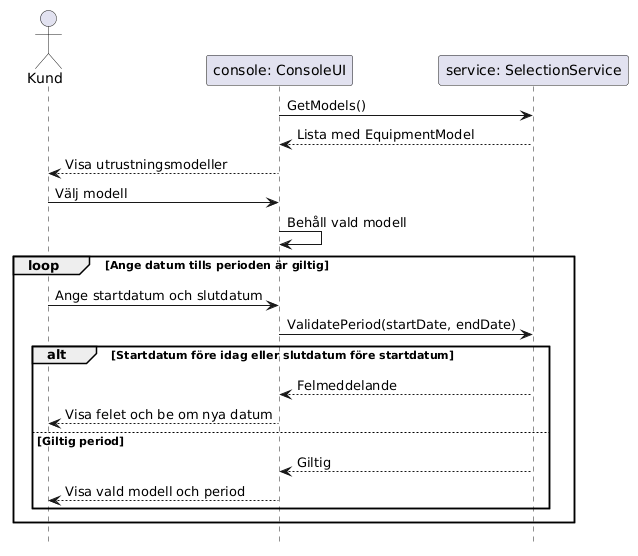

The diagram above was rendered by PlantUML. Its source (embedded in the PNG):
@startuml
hide footbox
actor Kund
participant "console: ConsoleUI" as console
participant "service: SelectionService" as service

console -> service: GetModels()
service --> console: Lista med EquipmentModel
console --> Kund: Visa utrustningsmodeller

Kund -> console: Välj modell
console -> console: Behåll vald modell

loop Ange datum tills perioden är giltig
  Kund -> console: Ange startdatum och slutdatum
  console -> service: ValidatePeriod(startDate, endDate)

  alt Startdatum före idag eller slutdatum före startdatum
    service --> console: Felmeddelande
    console --> Kund: Visa felet och be om nya datum
  else Giltig period
    service --> console: Giltig
    console --> Kund: Visa vald modell och period
  end
end
@enduml